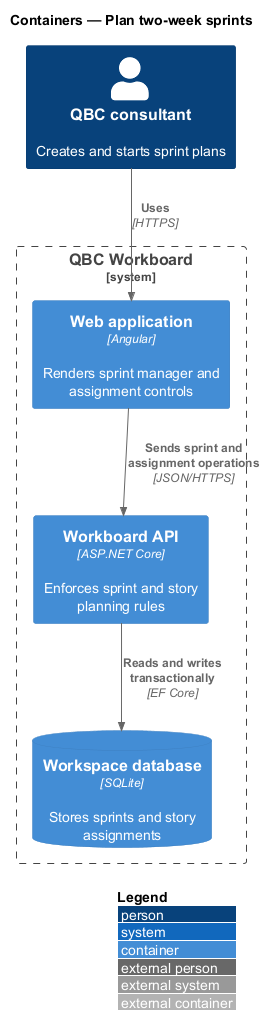

The diagram above was rendered by PlantUML. Its source (embedded in the PNG):
@startuml
!include <C4/C4_Container>
LAYOUT_WITH_LEGEND()
title Containers — Plan two-week sprints

Person(consultant, "QBC consultant", "Creates and starts sprint plans")
System_Boundary(workboard, "QBC Workboard") {
  Container(spa, "Web application", "Angular", "Renders sprint manager and assignment controls")
  Container(api, "Workboard API", "ASP.NET Core", "Enforces sprint and story planning rules")
  ContainerDb(db, "Workspace database", "SQLite", "Stores sprints and story assignments")
}

Rel(consultant, spa, "Uses", "HTTPS")
Rel(spa, api, "Sends sprint and assignment operations", "JSON/HTTPS")
Rel(api, db, "Reads and writes transactionally", "EF Core")
@enduml